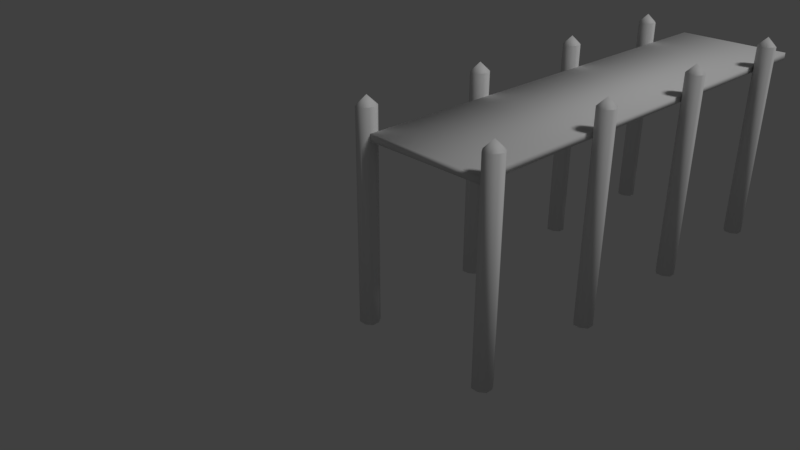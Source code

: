 # Source: Small_SwampJetty.blend  (saved by Blender 2.79.0; exported with 4.5.12 LTS)
import bpy
from mathutils import Matrix  # noqa: F401  (used for matrix-valued properties, if any)

bpy.ops.wm.read_factory_settings(use_empty=True)
scene = bpy.context.scene
scene.name = 'Scene'

# ---- collections
col_collection_1 = bpy.data.collections.new('Collection 1'); scene.collection.children.link(col_collection_1)

# ---- materials (node trees are filled in below, after node groups)
mat_small_jetty_material = bpy.data.materials.new('Small_Jetty_Material')
mat_small_jetty_material.alpha_threshold = 0.0
mat_small_jetty_material.use_transparent_shadow = False
mat_small_jetty_material.roughness = 0.5
mat_small_jetty_material.specular_intensity = 0.0
mat_small_jetty_material.line_color = (0.0, 0.0, 0.0, 1.0)

# ---- material node trees

# ---- world
world_world = bpy.data.worlds.new('World'); scene.world = world_world
world_world.color = (0.05088, 0.05088, 0.05088)
world_world.use_sun_shadow = False
world_world.sun_shadow_jitter_overblur = 0.0
world_world.cycles.sampling_method = 'MANUAL'

# ---- cameras
cam_camera = bpy.data.cameras.new('Camera')
cam_camera.clip_end = 100.0
cam_camera.lens = 35.0
cam_camera.sensor_width = 32.0
cam_camera.sensor_height = 18.0
cam_camera.ortho_scale = 7.314
cam_camera.dof.focus_distance = 0.0
cam_camera.dof.aperture_fstop = 128.0

# ---- lights
light_lamp = bpy.data.lights.new('Lamp', 'SUN')
light_lamp.transmission_factor = 0.0
light_lamp.cutoff_distance = 30.0
light_lamp.angle = 0.1993
light_lamp.energy = 1.0
light_lamp.shadow_buffer_clip_start = 1.001
light_lamp.shadow_soft_size = 0.1
light_lamp.shadow_cascade_max_distance = 1000.0

# ---- meshes
me_cube = bpy.data.meshes.new('Cube')
me_cube.from_pydata([(0.06439, 0.1259, -1.0), (0.1259, -0.06439, -1.0), (-0.06439, -0.1259, -1.0), (-0.1259, 0.06439, -1.0), (0.06439, 0.1259, 2.0), (0.1259, -0.06439, 2.0), (-0.06439, -0.1259, 2.0), (-0.1259, 0.06439, 2.0), (-0.04071, 0.1259, -1.0), (0.04071, -0.1259, -1.0), (-0.04071, 0.1259, 2.0), (0.04071, -0.1259, 2.0), (0.1259, 0.04071, -1.0), (-0.1259, -0.04071, -1.0), (0.1259, 0.04071, 2.0), (-0.1259, -0.04071, 2.0), (-4.811e-08, -2.993e-08, 2.135), (-4.789e-08, -6.367e-09, -1.0), (0.06439, 6.126, -1.0), (0.1259, 5.936, -1.0), (-0.06439, 5.874, -1.0), (-0.1259, 6.064, -1.0), (0.06439, 6.126, 2.0), (0.1259, 5.936, 2.0), (-0.06439, 5.874, 2.0), (-0.1259, 6.064, 2.0), (-0.04071, 6.126, -1.0), (0.04071, 5.874, -1.0), (-0.04071, 6.126, 2.0), (0.04071, 5.874, 2.0), (0.1259, 6.041, -1.0), (-0.1259, 5.959, -1.0), (0.1259, 6.041, 2.0), (-0.1259, 5.959, 2.0), (-5.221e-08, 6.0, 2.135), (-4.502e-08, 6.0, -1.0), (2.064, 0.1259, -1.0), (2.126, -0.06439, -1.0), (1.936, -0.1259, -1.0), (1.874, 0.06439, -1.0), (2.064, 0.1259, 2.0), (2.126, -0.06439, 2.0), (1.936, -0.1259, 2.0), (1.874, 0.06439, 2.0), (1.959, 0.1259, -1.0), (2.041, -0.1259, -1.0), (1.959, 0.1259, 2.0), (2.041, -0.1259, 2.0), (2.126, 0.04071, -1.0), (1.874, -0.04071, -1.0), (2.126, 0.04071, 2.0), (1.874, -0.04071, 2.0), (2.0, -1.035e-07, 2.135), (2.0, -8.194e-08, -1.0), (2.064, 6.126, -1.0), (2.126, 5.936, -1.0), (1.936, 5.874, -1.0), (1.874, 6.064, -1.0), (2.064, 6.126, 2.0), (2.126, 5.936, 2.0), (1.936, 5.874, 2.0), (1.874, 6.064, 2.0), (1.959, 6.126, -1.0), (2.041, 5.874, -1.0), (1.959, 6.126, 2.0), (2.041, 5.874, 2.0), (2.126, 6.041, -1.0), (1.874, 5.959, -1.0), (2.126, 6.041, 2.0), (1.874, 5.959, 2.0), (2.0, 6.0, 2.135), (2.0, 6.0, -1.0), (0.06439, 4.126, -1.0), (0.1259, 3.936, -1.0), (-0.06439, 3.874, -1.0), (-0.1259, 4.064, -1.0), (0.06439, 4.126, 2.0), (0.1259, 3.936, 2.0), (-0.06439, 3.874, 2.0), (-0.1259, 4.064, 2.0), (-0.04071, 4.126, -1.0), (0.04071, 3.874, -1.0), (-0.04071, 4.126, 2.0), (0.04071, 3.874, 2.0), (0.1259, 4.041, -1.0), (-0.1259, 3.959, -1.0), (0.1259, 4.041, 2.0), (-0.1259, 3.959, 2.0), (-2.633e-08, 4.0, 2.135), (-1.915e-08, 4.0, -1.0), (2.064, 4.126, -1.0), (2.126, 3.936, -1.0), (1.936, 3.874, -1.0), (1.874, 4.064, -1.0), (2.064, 4.126, 2.0), (2.126, 3.936, 2.0), (1.936, 3.874, 2.0), (1.874, 4.064, 2.0), (1.959, 4.126, -1.0), (2.041, 3.874, -1.0), (1.959, 4.126, 2.0), (2.041, 3.874, 2.0), (2.126, 4.041, -1.0), (1.874, 3.959, -1.0), (2.126, 4.041, 2.0), (1.874, 3.959, 2.0), (2.0, 4.0, 2.135), (2.0, 4.0, -1.0), (0.06439, 2.126, -1.0), (0.1259, 1.936, -1.0), (-0.06439, 1.874, -1.0), (-0.1259, 2.064, -1.0), (0.06439, 2.126, 2.0), (0.1259, 1.936, 2.0), (-0.06439, 1.874, 2.0), (-0.1259, 2.064, 2.0), (-0.04071, 2.126, -1.0), (0.04071, 1.874, -1.0), (-0.04071, 2.126, 2.0), (0.04071, 1.874, 2.0), (0.1259, 2.041, -1.0), (-0.1259, 1.959, -1.0), (0.1259, 2.041, 2.0), (-0.1259, 1.959, 2.0), (9.302e-09, 2.0, 2.135), (1.649e-08, 2.0, -1.0), (2.064, 2.126, -1.0), (2.126, 1.936, -1.0), (1.936, 1.874, -1.0), (1.874, 2.064, -1.0), (2.064, 2.126, 2.0), (2.126, 1.936, 2.0), (1.936, 1.874, 2.0), (1.874, 2.064, 2.0), (1.959, 2.126, -1.0), (2.041, 1.874, -1.0), (1.959, 2.126, 2.0), (2.041, 1.874, 2.0), (2.126, 2.041, -1.0), (1.874, 1.959, -1.0), (2.126, 2.041, 2.0), (1.874, 1.959, 2.0), (2.0, 2.0, 2.135), (2.0, 2.0, -1.0), (1.874, 6.994, 1.589), (0.1259, 6.994, 1.589), (0.1259, 6.994, 1.689), (1.874, 6.994, 1.689), (1.874, -0.06151, 1.589), (0.1259, -0.06151, 1.589), (0.1259, -0.06151, 1.689), (1.874, -0.06151, 1.689)], [], [(17, 9, 2, 13), (16, 15, 6, 11), (12, 14, 5, 1), (9, 11, 6, 2), (13, 15, 7, 3), (10, 8, 3, 7), (4, 0, 8, 10), (1, 5, 11, 9), (14, 16, 11, 5), (12, 1, 9, 17), (0, 12, 17, 8), (4, 10, 16, 14), (2, 6, 15, 13), (0, 4, 14, 12), (10, 7, 15, 16), (8, 17, 13, 3), (35, 27, 20, 31), (34, 33, 24, 29), (30, 32, 23, 19), (27, 29, 24, 20), (31, 33, 25, 21), (28, 26, 21, 25), (22, 18, 26, 28), (19, 23, 29, 27), (32, 34, 29, 23), (30, 19, 27, 35), (18, 30, 35, 26), (22, 28, 34, 32), (20, 24, 33, 31), (18, 22, 32, 30), (28, 25, 33, 34), (26, 35, 31, 21), (53, 45, 38, 49), (52, 51, 42, 47), (48, 50, 41, 37), (45, 47, 42, 38), (49, 51, 43, 39), (46, 44, 39, 43), (40, 36, 44, 46), (37, 41, 47, 45), (50, 52, 47, 41), (48, 37, 45, 53), (36, 48, 53, 44), (40, 46, 52, 50), (38, 42, 51, 49), (36, 40, 50, 48), (46, 43, 51, 52), (44, 53, 49, 39), (71, 63, 56, 67), (70, 69, 60, 65), (66, 68, 59, 55), (63, 65, 60, 56), (67, 69, 61, 57), (64, 62, 57, 61), (58, 54, 62, 64), (55, 59, 65, 63), (68, 70, 65, 59), (66, 55, 63, 71), (54, 66, 71, 62), (58, 64, 70, 68), (56, 60, 69, 67), (54, 58, 68, 66), (64, 61, 69, 70), (62, 71, 67, 57), (89, 81, 74, 85), (88, 87, 78, 83), (84, 86, 77, 73), (81, 83, 78, 74), (85, 87, 79, 75), (82, 80, 75, 79), (76, 72, 80, 82), (73, 77, 83, 81), (86, 88, 83, 77), (84, 73, 81, 89), (72, 84, 89, 80), (76, 82, 88, 86), (74, 78, 87, 85), (72, 76, 86, 84), (82, 79, 87, 88), (80, 89, 85, 75), (107, 99, 92, 103), (106, 105, 96, 101), (102, 104, 95, 91), (99, 101, 96, 92), (103, 105, 97, 93), (100, 98, 93, 97), (94, 90, 98, 100), (91, 95, 101, 99), (104, 106, 101, 95), (102, 91, 99, 107), (90, 102, 107, 98), (94, 100, 106, 104), (92, 96, 105, 103), (90, 94, 104, 102), (100, 97, 105, 106), (98, 107, 103, 93), (125, 117, 110, 121), (124, 123, 114, 119), (120, 122, 113, 109), (117, 119, 114, 110), (121, 123, 115, 111), (118, 116, 111, 115), (112, 108, 116, 118), (109, 113, 119, 117), (122, 124, 119, 113), (120, 109, 117, 125), (108, 120, 125, 116), (112, 118, 124, 122), (110, 114, 123, 121), (108, 112, 122, 120), (118, 115, 123, 124), (116, 125, 121, 111), (143, 135, 128, 139), (142, 141, 132, 137), (138, 140, 131, 127), (135, 137, 132, 128), (139, 141, 133, 129), (136, 134, 129, 133), (130, 126, 134, 136), (127, 131, 137, 135), (140, 142, 137, 131), (138, 127, 135, 143), (126, 138, 143, 134), (130, 136, 142, 140), (128, 132, 141, 139), (126, 130, 140, 138), (136, 133, 141, 142), (134, 143, 139, 129), (146, 150, 151, 147), (151, 150, 149, 148), (145, 146, 147, 144), (144, 148, 149, 145), (145, 149, 150, 146), (148, 144, 147, 151)])
me_cube.polygons.foreach_set('use_smooth', [True] * 134)
_uv = me_cube.uv_layers.new(name='UVMap')
_uv.uv.foreach_set('vector', [0.622, 0.904, 0.6409, 0.9098, 0.6317, 0.9218, 0.6158, 0.9218, 0.584, 0.904, 0.5779, 0.9218, 0.565, 0.9131, 0.565, 0.8982, 0.8436, 0.4252, 0.8436, 0.8505, 0.8308, 0.8505, 0.8308, 0.4252, 0.6661, 0.4252, 0.6661, 0.8505, 0.6502, 0.8505, 0.6502, 0.4252, 0.7928, 1.69e-08, 0.7928, 0.4252, 0.7835, 0.4252, 0.7835, 1.69e-08, 0.7677, 0.4252, 0.7677, 1.69e-08, 0.7835, 1.69e-08, 0.7835, 0.4252, 0.7548, 0.4252, 0.7548, 0.0, 0.7677, 1.69e-08, 0.7677, 0.4252, 0.6789, 0.4252, 0.6789, 0.8505, 0.6661, 0.8505, 0.6661, 0.4252, 0.5901, 0.8862, 0.584, 0.904, 0.565, 0.8982, 0.5743, 0.8862, 0.6281, 0.8862, 0.6409, 0.8949, 0.6409, 0.9098, 0.622, 0.904, 0.6123, 0.8862, 0.6281, 0.8862, 0.622, 0.904, 0.603, 0.8982, 0.603, 0.8949, 0.603, 0.9098, 0.584, 0.904, 0.5901, 0.8862, 0.6502, 0.4252, 0.6502, 0.8505, 0.6409, 0.8505, 0.6409, 0.4252, 0.8594, 0.4252, 0.8594, 0.8505, 0.8436, 0.8505, 0.8436, 0.4252, 0.603, 0.9098, 0.5937, 0.9218, 0.5779, 0.9218, 0.584, 0.904, 0.603, 0.8982, 0.622, 0.904, 0.6158, 0.9218, 0.603, 0.9131, 0.7358, 0.8683, 0.7548, 0.8741, 0.7456, 0.8862, 0.7297, 0.8862, 0.8497, 0.8683, 0.8308, 0.8741, 0.8308, 0.8592, 0.8436, 0.8505, 0.954, 1.69e-08, 0.954, 0.4252, 0.9412, 0.4252, 0.9412, 1.69e-08, 0.8056, 0.4252, 0.8056, 0.0, 0.8215, 0.0, 0.8215, 0.4252, 0.603, 0.4252, 0.603, 0.8505, 0.5937, 0.8505, 0.5937, 0.4252, 0.5779, 0.8505, 0.5779, 0.4252, 0.5937, 0.4252, 0.5937, 0.8505, 0.565, 0.8505, 0.565, 0.4252, 0.5779, 0.4252, 0.5779, 0.8505, 0.7928, 0.4252, 0.7928, 6.759e-08, 0.8056, 0.0, 0.8056, 0.4252, 0.8687, 0.8625, 0.8497, 0.8683, 0.8436, 0.8505, 0.8594, 0.8505, 0.742, 0.8505, 0.7548, 0.8592, 0.7548, 0.8741, 0.7358, 0.8683, 0.7261, 0.8505, 0.742, 0.8505, 0.7358, 0.8683, 0.7169, 0.8625, 0.8687, 0.8774, 0.8559, 0.8862, 0.8497, 0.8683, 0.8687, 0.8625, 0.8215, 0.4252, 0.8215, 0.0, 0.8308, 0.0, 0.8308, 0.4252, 0.9699, 0.0, 0.9699, 0.4252, 0.954, 0.4252, 0.954, 1.69e-08, 0.8559, 0.8862, 0.84, 0.8862, 0.8308, 0.8741, 0.8497, 0.8683, 0.7169, 0.8625, 0.7358, 0.8683, 0.7297, 0.8862, 0.7169, 0.8774, 0.6979, 0.8683, 0.6918, 0.8505, 0.7076, 0.8505, 0.7169, 0.8625, 0.6599, 0.904, 0.6661, 0.9218, 0.6502, 0.9218, 0.6409, 0.9098, 0.8149, 0.4252, 0.8149, 0.8505, 0.8021, 0.8505, 0.8021, 0.4252, 0.6538, 0.4252, 0.6538, 0.0, 0.6696, 0.0, 0.6696, 0.4252, 0.603, 0.8505, 0.603, 0.4252, 0.6123, 0.4252, 0.6123, 0.8505, 0.6281, 0.4252, 0.6281, 0.8505, 0.6123, 0.8505, 0.6123, 0.4252, 0.6409, 0.4252, 0.6409, 0.8505, 0.6281, 0.8505, 0.6281, 0.4252, 0.6409, 0.4252, 0.6409, 0.0, 0.6538, 0.0, 0.6538, 0.4252, 0.6538, 0.8862, 0.6599, 0.904, 0.6409, 0.9098, 0.6409, 0.8949, 0.6789, 0.8741, 0.6789, 0.8592, 0.6918, 0.8505, 0.6979, 0.8683, 0.6882, 0.8862, 0.6789, 0.8741, 0.6979, 0.8683, 0.704, 0.8862, 0.6696, 0.8862, 0.6789, 0.8982, 0.6599, 0.904, 0.6538, 0.8862, 0.6696, 0.4252, 0.6696, 0.0, 0.6789, 0.0, 0.6789, 0.4252, 0.8308, 0.4252, 0.8308, 0.8505, 0.8149, 0.8505, 0.8149, 0.4252, 0.6789, 0.8982, 0.6789, 0.9131, 0.6661, 0.9218, 0.6599, 0.904, 0.704, 0.8862, 0.6979, 0.8683, 0.7169, 0.8625, 0.7169, 0.8774, 0.546, 0.8683, 0.5522, 0.8505, 0.565, 0.8592, 0.565, 0.8741, 0.584, 0.8683, 0.603, 0.8625, 0.603, 0.8774, 0.5901, 0.8862, 0.9253, 0.4252, 0.9253, 0.8505, 0.9125, 0.8505, 0.9125, 0.4252, 0.8436, 0.4252, 0.8436, 3.379e-08, 0.8594, 0.0, 0.8594, 0.4252, 0.603, 1.69e-08, 0.603, 0.4252, 0.5937, 0.4252, 0.5937, 3.379e-08, 0.5779, 0.4252, 0.5779, 0.0, 0.5937, 3.379e-08, 0.5937, 0.4252, 0.565, 0.4252, 0.565, 1.69e-08, 0.5779, 0.0, 0.5779, 0.4252, 0.8308, 0.4252, 0.8308, 3.379e-08, 0.8436, 3.379e-08, 0.8436, 0.4252, 0.565, 0.8741, 0.584, 0.8683, 0.5901, 0.8862, 0.5743, 0.8862, 0.5271, 0.8625, 0.5363, 0.8505, 0.5522, 0.8505, 0.546, 0.8683, 0.5271, 0.8774, 0.5271, 0.8625, 0.546, 0.8683, 0.5399, 0.8862, 0.565, 0.8592, 0.5779, 0.8505, 0.584, 0.8683, 0.565, 0.8741, 0.8594, 0.4252, 0.8594, 0.0, 0.8687, 3.379e-08, 0.8687, 0.4252, 0.9412, 0.4252, 0.9412, 0.8505, 0.9253, 0.8505, 0.9253, 0.4252, 0.5779, 0.8505, 0.5937, 0.8505, 0.603, 0.8625, 0.584, 0.8683, 0.5399, 0.8862, 0.546, 0.8683, 0.565, 0.8741, 0.5557, 0.8862, 0.9407, 0.8683, 0.9469, 0.8862, 0.931, 0.8862, 0.9218, 0.8741, 0.6599, 0.8683, 0.6409, 0.8625, 0.6502, 0.8505, 0.6661, 0.8505, 0.8966, 0.4252, 0.8966, 0.8505, 0.8838, 0.8505, 0.8838, 0.4252, 0.742, 0.4252, 0.742, 0.8505, 0.7261, 0.8505, 0.7261, 0.4252, 0.565, 0.4252, 0.565, 0.8505, 0.5557, 0.8505, 0.5557, 0.4252, 0.5399, 0.8505, 0.5399, 0.4252, 0.5557, 0.4252, 0.5557, 0.8505, 0.5271, 0.8505, 0.5271, 0.4252, 0.5399, 0.4252, 0.5399, 0.8505, 0.7548, 0.4252, 0.7548, 0.8505, 0.742, 0.8505, 0.742, 0.4252, 0.6789, 0.8741, 0.6599, 0.8683, 0.6661, 0.8505, 0.6789, 0.8592, 0.9597, 0.8625, 0.9597, 0.8774, 0.9469, 0.8862, 0.9407, 0.8683, 0.9504, 0.8505, 0.9597, 0.8625, 0.9407, 0.8683, 0.9346, 0.8505, 0.6696, 0.8862, 0.6538, 0.8862, 0.6599, 0.8683, 0.6789, 0.8741, 0.7261, 0.4252, 0.7261, 0.8505, 0.7169, 0.8505, 0.7169, 0.4252, 0.9125, 0.4252, 0.9125, 0.8505, 0.8966, 0.8505, 0.8966, 0.4252, 0.6538, 0.8862, 0.6409, 0.8774, 0.6409, 0.8625, 0.6599, 0.8683, 0.9346, 0.8505, 0.9407, 0.8683, 0.9218, 0.8741, 0.9218, 0.8592, 0.622, 0.8683, 0.6158, 0.8862, 0.603, 0.8774, 0.603, 0.8625, 0.7738, 0.8683, 0.7548, 0.8741, 0.7548, 0.8592, 0.7677, 0.8505, 0.8966, 3.379e-08, 0.8966, 0.4252, 0.8838, 0.4252, 0.8838, 0.0, 0.5399, 0.4252, 0.5399, 6.759e-08, 0.5557, 1.69e-08, 0.5557, 0.4252, 0.6409, 1.69e-08, 0.6409, 0.4252, 0.6317, 0.4252, 0.6317, 0.0, 0.6158, 0.4252, 0.6158, 3.379e-08, 0.6317, 0.0, 0.6317, 0.4252, 0.603, 0.4252, 0.603, 3.379e-08, 0.6158, 3.379e-08, 0.6158, 0.4252, 0.5271, 0.4252, 0.5271, 0.0, 0.5399, 6.759e-08, 0.5399, 0.4252, 0.7928, 0.8625, 0.7738, 0.8683, 0.7677, 0.8505, 0.7835, 0.8505, 0.6409, 0.8741, 0.6317, 0.8862, 0.6158, 0.8862, 0.622, 0.8683, 0.6409, 0.8592, 0.6409, 0.8741, 0.622, 0.8683, 0.6281, 0.8505, 0.7928, 0.8774, 0.7799, 0.8862, 0.7738, 0.8683, 0.7928, 0.8625, 0.5557, 0.4252, 0.5557, 1.69e-08, 0.565, 5.069e-08, 0.565, 0.4252, 0.9125, 1.69e-08, 0.9125, 0.4252, 0.8966, 0.4252, 0.8966, 3.379e-08, 0.7799, 0.8862, 0.7641, 0.8862, 0.7548, 0.8741, 0.7738, 0.8683, 0.6281, 0.8505, 0.622, 0.8683, 0.603, 0.8625, 0.6123, 0.8505, 0.9028, 0.8683, 0.9089, 0.8862, 0.8931, 0.8862, 0.8838, 0.8741, 0.546, 0.904, 0.5271, 0.8982, 0.5363, 0.8862, 0.5522, 0.8862, 0.9253, 1.69e-08, 0.9253, 0.4252, 0.9125, 0.4252, 0.9125, 0.0, 0.6918, 0.4252, 0.6917, 3.379e-08, 0.7076, 3.379e-08, 0.7076, 0.4252, 0.7548, 1.69e-08, 0.7548, 0.4252, 0.7456, 0.4252, 0.7456, 1.69e-08, 0.7297, 0.4252, 0.7297, 0.0, 0.7456, 1.69e-08, 0.7456, 0.4252, 0.7169, 0.4252, 0.7169, 0.0, 0.7297, 0.0, 0.7297, 0.4252, 0.6789, 0.4252, 0.6789, 6.759e-08, 0.6917, 3.379e-08, 0.6918, 0.4252, 0.565, 0.9098, 0.546, 0.904, 0.5522, 0.8862, 0.565, 0.8949, 0.9218, 0.8625, 0.9218, 0.8774, 0.9089, 0.8862, 0.9028, 0.8683, 0.9125, 0.8505, 0.9218, 0.8625, 0.9028, 0.8683, 0.8966, 0.8505, 0.5557, 0.9218, 0.5399, 0.9218, 0.546, 0.904, 0.565, 0.9098, 0.7076, 0.4252, 0.7076, 3.379e-08, 0.7169, 0.0, 0.7169, 0.4252, 0.9412, 1.69e-08, 0.9412, 0.4252, 0.9253, 0.4252, 0.9253, 1.69e-08, 0.5399, 0.9218, 0.5271, 0.9131, 0.5271, 0.8982, 0.546, 0.904, 0.8966, 0.8505, 0.9028, 0.8683, 0.8838, 0.8741, 0.8838, 0.8592, 0.8118, 0.8683, 0.8308, 0.8741, 0.8215, 0.8862, 0.8056, 0.8862, 0.6979, 0.904, 0.7169, 0.8982, 0.7169, 0.9131, 0.704, 0.9218, 0.957, 0.8505, 0.957, 0.4252, 0.9699, 0.4252, 0.9699, 0.8505, 0.7799, 0.4252, 0.7799, 0.8505, 0.7641, 0.8505, 0.7641, 0.4252, 0.7169, 0.4252, 0.7169, 0.8505, 0.7076, 0.8505, 0.7076, 0.4252, 0.6917, 0.8505, 0.6917, 0.4252, 0.7076, 0.4252, 0.7076, 0.8505, 0.6789, 0.8505, 0.6789, 0.4252, 0.6917, 0.4252, 0.6917, 0.8505, 0.7928, 0.4252, 0.7928, 0.8505, 0.7799, 0.8505, 0.7799, 0.4252, 0.6789, 0.9098, 0.6979, 0.904, 0.704, 0.9218, 0.6882, 0.9218, 0.8179, 0.8505, 0.8308, 0.8592, 0.8308, 0.8741, 0.8118, 0.8683, 0.8021, 0.8505, 0.8179, 0.8505, 0.8118, 0.8683, 0.7928, 0.8625, 0.6789, 0.8949, 0.6917, 0.8862, 0.6979, 0.904, 0.6789, 0.9098, 0.7641, 0.4252, 0.7641, 0.8505, 0.7548, 0.8505, 0.7548, 0.4252, 0.9412, 0.8505, 0.9412, 0.4252, 0.957, 0.4252, 0.957, 0.8505, 0.6917, 0.8862, 0.7076, 0.8862, 0.7169, 0.8982, 0.6979, 0.904, 0.7928, 0.8625, 0.8118, 0.8683, 0.8056, 0.8862, 0.7928, 0.8774, 0.5271, 0.0, 0.5271, 1.0, 0.2635, 1.0, 0.2635, 0.0, 0.9849, 0.2478, 0.9849, 1.901e-08, 1.0, 0.0, 1.0, 0.2478, 0.9699, 0.5854, 0.9849, 0.5854, 0.9849, 0.7863, 0.9699, 0.7863, 0.2635, 0.0, 0.2635, 1.0, 3.212e-07, 1.0, 0.0, 1.352e-07, 0.9699, 0.5854, 0.9699, 0.0, 0.9849, 4.224e-09, 0.9849, 0.5854, 0.8687, 0.8107, 0.8687, 6.759e-08, 0.8838, 0.0, 0.8838, 0.8107])
me_cube.materials.append(mat_small_jetty_material)
me_cube.use_remesh_preserve_volume = False
me_cube.use_remesh_preserve_attributes = False
me_cube.use_mirror_vertex_groups = False
me_cube.update()

# ---- objects
ob_cube = bpy.data.objects.new('Cube', me_cube)
ob_lamp = bpy.data.objects.new('Lamp', light_lamp)
ob_camera = bpy.data.objects.new('Camera', cam_camera)

# ---- transforms, parenting, visibility, modifiers, constraints
ob_cube.location = (0.0, 0.0, 0.0)
ob_cube.lock_rotations_4d = False
ob_cube.empty_display_type = 'ARROWS'
ob_cube.lineart.crease_threshold = 0.0
ob_lamp.location = (4.076, 1.005, 5.904)
ob_lamp.rotation_euler = (0.6503, 0.05522, 1.866)
ob_lamp.lock_rotations_4d = False
ob_lamp.empty_display_type = 'ARROWS'
ob_lamp.color = (0.0, 0.0, 0.0, 0.0)
ob_lamp.lineart.crease_threshold = 0.0
ob_camera.location = (7.481, -6.508, 5.344)
ob_camera.rotation_euler = (1.109, 0.0, 0.8149)
ob_camera.lock_rotations_4d = False
ob_camera.empty_display_type = 'ARROWS'
ob_camera.color = (0.0, 0.0, 0.0, 0.0)
ob_camera.display_type = 'WIRE'
ob_camera.lineart.crease_threshold = 0.0

# ---- collection membership
col_collection_1.objects.link(ob_cube)
col_collection_1.objects.link(ob_lamp)
col_collection_1.objects.link(ob_camera)

# ---- scene / render settings (as saved in the file)
scene.camera = ob_camera
scene.frame_start = 1; scene.frame_end = 250; scene.frame_set(1)
scene.render.engine = 'BLENDER_EEVEE_NEXT'
scene.render.resolution_percentage = 50
scene.render.dither_intensity = 0.0
scene.cycles.use_denoising = False
scene.cycles.samples = 128
scene.cycles.sampling_pattern = 'TABULATED_SOBOL'
scene.cycles.use_adaptive_sampling = False
scene.cycles.use_light_tree = False
scene.cycles.blur_glossy = 0.0
scene.cycles.sample_clamp_indirect = 0.0
scene.view_settings.view_transform = 'Standard'
scene.unit_settings.scale_length = 0.01
bpy.context.view_layer.update()
